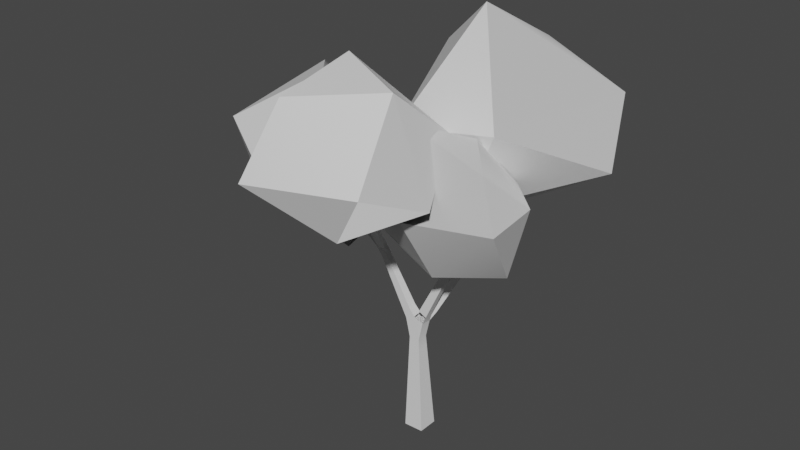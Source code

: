 # Source: tree.blend  (saved by Blender 3.3.6; exported with 4.5.12 LTS)
import bpy
from mathutils import Matrix  # noqa: F401  (used for matrix-valued properties, if any)

bpy.ops.wm.read_factory_settings(use_empty=True)
scene = bpy.context.scene
scene.name = 'Scene'

# ---- collections
col_collection_2 = bpy.data.collections.new('Collection 2'); scene.collection.children.link(col_collection_2)

# ---- materials (node trees are filled in below, after node groups)
mat_leaves = bpy.data.materials.new('Leaves')
mat_leaves.alpha_threshold = 0.0
mat_leaves.use_transparent_shadow = False
mat_leaves.roughness = 0.5
mat_leaves.line_color = (0.0, 0.0, 0.0, 1.0)
mat_bark = bpy.data.materials.new('Bark')
mat_bark.use_transparent_shadow = False

# ---- node groups
ng_auto_smooth = bpy.data.node_groups.new('Auto Smooth', 'GeometryNodeTree')
_s = ng_auto_smooth.interface.new_socket(name='Geometry', in_out='OUTPUT', socket_type='NodeSocketGeometry')
_s = ng_auto_smooth.interface.new_socket(name='Geometry', in_out='INPUT', socket_type='NodeSocketGeometry')
_s = ng_auto_smooth.interface.new_socket(name='Angle', in_out='INPUT', socket_type='NodeSocketFloat')
_s.subtype = 'ANGLE'
_s.min_value = 0.0
_s.max_value = 3.142
ng_auto_smooth.is_modifier = True
_N = ng_auto_smooth.nodes; _L = ng_auto_smooth.links
n0 = _N.new('NodeGroupOutput'); n0.name = 'Group Output'; n0.location = (480, -100)
n1 = _N.new('NodeGroupInput'); n1.name = 'Group Input'; n1.location = (-420, -300)
n2 = _N.new('NodeGroupInput'); n2.name = 'Group Input.001'; n2.location = (-60, -100)
n3 = _N.new('GeometryNodeSetShadeSmooth'); n3.name = 'Set Shade Smooth'; n3.location = (120, -100)
n3.domain = 'EDGE'
n4 = _N.new('GeometryNodeSetShadeSmooth'); n4.name = 'Set Shade Smooth.001'; n4.location = (300, -100)
n5 = _N.new('GeometryNodeInputMeshEdgeAngle'); n5.name = 'Edge Angle'; n5.location = (-420, -220)
n6 = _N.new('GeometryNodeInputEdgeSmooth'); n6.name = 'Is Edge Smooth'; n6.location = (-60, -160)
n7 = _N.new('GeometryNodeInputShadeSmooth'); n7.name = 'Is Face Smooth'; n7.location = (-240, -340)
n8 = _N.new('FunctionNodeBooleanMath'); n8.name = 'Boolean Math'; n8.location = (-60, -220)
n9 = _N.new('FunctionNodeCompare'); n9.name = 'Compare'; n9.location = (-240, -180)
n9.operation = 'LESS_EQUAL'
_L.new(n5.outputs[0], n9.inputs[0])
_L.new(n4.outputs[0], n0.inputs[0])
_L.new(n1.outputs[1], n9.inputs[1])
_L.new(n9.outputs[0], n8.inputs[0])
_L.new(n7.outputs[0], n8.inputs[1])
_L.new(n2.outputs[0], n3.inputs[0])
_L.new(n6.outputs[0], n3.inputs[1])
_L.new(n3.outputs[0], n4.inputs[0])
_L.new(n8.outputs[0], n3.inputs[2])
n0.is_active_output = True

# ---- material node trees
mat_leaves.use_nodes = True; mat_leaves.node_tree.nodes.clear()
_N = mat_leaves.node_tree.nodes; _L = mat_leaves.node_tree.links
n0 = _N.new('ShaderNodeOutputMaterial'); n0.name = 'Material Output'; n0.location = (300, 300)
n1 = _N.new('ShaderNodeBsdfPrincipled'); n1.name = 'Principled BSDF'; n1.location = (10, 300)
n1.distribution = 'GGX'
n1.subsurface_method = 'RANDOM_WALK_SKIN'
n1.inputs[3].default_value = 1.45
n1.inputs[27].default_value = (0.0, 0.0, 0.0, 1.0)
n1.inputs[28].default_value = 1.0
_L.new(n1.outputs[0], n0.inputs[0])
n0.is_active_output = True
mat_bark.use_nodes = True; mat_bark.node_tree.nodes.clear()
_N = mat_bark.node_tree.nodes; _L = mat_bark.node_tree.links
n0 = _N.new('ShaderNodeBsdfPrincipled'); n0.name = 'Principled BSDF'; n0.location = (10, 300)
n0.distribution = 'GGX'
n0.subsurface_method = 'RANDOM_WALK_SKIN'
n0.inputs[3].default_value = 1.45
n0.inputs[27].default_value = (0.0, 0.0, 0.0, 1.0)
n0.inputs[28].default_value = 1.0
n1 = _N.new('ShaderNodeOutputMaterial'); n1.name = 'Material Output'; n1.location = (300, 300)
_L.new(n0.outputs[0], n1.inputs[0])
n1.is_active_output = True

# ---- world
world_world = bpy.data.worlds.new('World'); scene.world = world_world
world_world.use_nodes = True; world_world.node_tree.nodes.clear()
_N = world_world.node_tree.nodes; _L = world_world.node_tree.links
n0 = _N.new('ShaderNodeOutputWorld'); n0.name = 'World Output'; n0.location = (300, 300)
n1 = _N.new('ShaderNodeBackground'); n1.name = 'Background'; n1.location = (10, 300)
n1.inputs[0].default_value = (0.05088, 0.05088, 0.05088, 1.0)
_L.new(n1.outputs[0], n0.inputs[0])
n0.is_active_output = True
world_world.color = (0.05088, 0.05088, 0.05088)
world_world.use_sun_shadow = False
world_world.sun_shadow_jitter_overblur = 0.0

# ---- meshes
me_icosphere_002 = bpy.data.meshes.new('Icosphere.002')
me_icosphere_002.from_pydata([(-0.6033, -1.337, 3.81), (0.2563, -2.04, 4.105), (-0.9862, -2.525, 4.742), (-1.427, -0.8148, 4.784), (-0.7381, -0.06584, 4.688), (0.2652, -0.6242, 4.176), (0.852, -2.29, 4.969), (-0.7693, -1.933, 5.804), (-0.7215, -0.6706, 6.099), (0.4163, 0.07734, 4.977), (1.339, -1.532, 4.69), (0.5237, -1.249, 5.968), (0.2563, -2.04, 4.105), (0.852, -2.29, 4.969), (0.4163, 0.07734, 4.977), (1.339, -1.532, 4.69), (0.5237, -1.249, 5.968), (0.2563, -2.04, 4.105), (0.852, -2.29, 4.969), (0.4163, 0.07734, 4.977), (1.339, -1.532, 4.69), (0.5237, -1.249, 5.968), (-0.7293, -1.072, 5.928)], [(18, 22)], [(0, 1, 2), (1, 0, 5), (0, 2, 3), (0, 3, 4), (0, 4, 5), (1, 5, 10), (2, 1, 6), (3, 2, 7), (4, 3, 8), (5, 4, 9), (1, 10, 6), (2, 6, 7), (3, 7, 8), (4, 8, 9), (5, 9, 10), (6, 10, 11), (7, 6, 11), (8, 7, 11), (9, 8, 11), (10, 9, 11), (10, 1, 12, 15), (10, 11, 16, 15), (9, 10, 15, 14), (10, 6, 13, 15), (14, 15, 20, 19), (15, 12, 17, 20), (15, 16, 21, 20), (15, 13, 18, 20)])
me_icosphere_002.polygons.foreach_set('use_smooth', [True] * 28)
_uv = me_icosphere_002.uv_layers.new(name='UVMap')
_uv.uv.foreach_set('vector', [0.1818, 0.0, 0.2727, 0.1575, 0.09091, 0.1575, 0.2727, 0.1575, 0.3636, 0.0, 0.4545, 0.1575, 0.9091, 0.0, 1.0, 0.1575, 0.8182, 0.1575, 0.7273, 0.0, 0.8182, 0.1575, 0.6364, 0.1575, 0.5455, 0.0, 0.6364, 0.1575, 0.4545, 0.1575, 0.2727, 0.1575, 0.4545, 0.1575, 0.3636, 0.3149, 0.09091, 0.1575, 0.2727, 0.1575, 0.1818, 0.3149, 0.8182, 0.1575, 1.0, 0.1575, 0.9091, 0.3149, 0.6364, 0.1575, 0.8182, 0.1575, 0.7273, 0.3149, 0.4545, 0.1575, 0.6364, 0.1575, 0.5455, 0.3149, 0.2727, 0.1575, 0.3636, 0.3149, 0.1818, 0.3149, 0.09091, 0.1575, 0.1818, 0.3149, 0.0, 0.3149, 0.8182, 0.1575, 0.9091, 0.3149, 0.7273, 0.3149, 0.6364, 0.1575, 0.7273, 0.3149, 0.5455, 0.3149, 0.4545, 0.1575, 0.5455, 0.3149, 0.3636, 0.3149, 0.1818, 0.3149, 0.3636, 0.3149, 0.2727, 0.4724, 0.0, 0.3149, 0.1818, 0.3149, 0.09091, 0.4724, 0.7273, 0.3149, 0.9091, 0.3149, 0.8182, 0.4724, 0.5455, 0.3149, 0.7273, 0.3149, 0.6364, 0.4724, 0.3636, 0.3149, 0.5455, 0.3149, 0.4545, 0.4724, 0.3636, 0.3149, 0.2727, 0.1575, 0.2727, 0.1575, 0.3636, 0.3149, 0.3636, 0.3149, 0.2727, 0.4724, 0.2727, 0.4724, 0.3636, 0.3149, 0.5455, 0.3149, 0.3636, 0.3149, 0.3636, 0.3149, 0.5455, 0.3149, 0.3636, 0.3149, 0.1818, 0.3149, 0.1818, 0.3149, 0.3636, 0.3149, 0.5455, 0.3149, 0.3636, 0.3149, 0.3636, 0.3149, 0.5455, 0.3149, 0.3636, 0.3149, 0.2727, 0.1575, 0.2727, 0.1575, 0.3636, 0.3149, 0.3636, 0.3149, 0.2727, 0.4724, 0.2727, 0.4724, 0.3636, 0.3149, 0.3636, 0.3149, 0.1818, 0.3149, 0.1818, 0.3149, 0.3636, 0.3149])
me_icosphere_002.materials.append(mat_leaves)
me_icosphere_002.update()
me_icosphere_003 = bpy.data.meshes.new('Icosphere.003')
me_icosphere_003.from_pydata([(-1.739, 1.45, 3.929), (-1.065, 0.6731, 3.243), (-2.481, 0.7451, 2.832), (-3.109, 1.065, 4.347), (-2.524, 0.7458, 5.222), (-1.262, 0.6083, 4.754), (-1.013, -0.4561, 2.981), (-2.994, -0.2443, 3.154), (-3.271, -0.5337, 4.491), (-1.68, -0.1977, 5.471), (-0.5019, -0.4923, 3.857), (-2.016, -1.156, 4.002), (-1.065, 0.6731, 3.243), (-1.013, -0.4561, 2.981), (-1.68, -0.1977, 5.471), (-0.5019, -0.4923, 3.857), (-2.016, -1.156, 4.002), (-1.065, 0.6731, 3.243), (-1.013, -0.4561, 2.981), (-1.68, -0.1977, 5.471), (-0.5019, -0.4923, 3.857), (-2.016, -1.156, 4.002), (-3.131, -0.3767, 4.071)], [(18, 22)], [(0, 1, 2), (1, 0, 5), (0, 2, 3), (0, 3, 4), (0, 4, 5), (1, 5, 10), (2, 1, 6), (3, 2, 7), (4, 3, 8), (5, 4, 9), (1, 10, 6), (2, 6, 7), (3, 7, 8), (4, 8, 9), (5, 9, 10), (6, 10, 11), (7, 6, 11), (8, 7, 11), (9, 8, 11), (10, 9, 11), (10, 1, 12, 15), (10, 11, 16, 15), (9, 10, 15, 14), (10, 6, 13, 15), (14, 15, 20, 19), (15, 12, 17, 20), (15, 16, 21, 20), (15, 13, 18, 20)])
me_icosphere_003.polygons.foreach_set('use_smooth', [True] * 28)
_uv = me_icosphere_003.uv_layers.new(name='UVMap')
_uv.uv.foreach_set('vector', [0.1818, 0.0, 0.2727, 0.1575, 0.09091, 0.1575, 0.2727, 0.1575, 0.3636, 0.0, 0.4545, 0.1575, 0.9091, 0.0, 1.0, 0.1575, 0.8182, 0.1575, 0.7273, 0.0, 0.8182, 0.1575, 0.6364, 0.1575, 0.5455, 0.0, 0.6364, 0.1575, 0.4545, 0.1575, 0.2727, 0.1575, 0.4545, 0.1575, 0.3636, 0.3149, 0.09091, 0.1575, 0.2727, 0.1575, 0.1818, 0.3149, 0.8182, 0.1575, 1.0, 0.1575, 0.9091, 0.3149, 0.6364, 0.1575, 0.8182, 0.1575, 0.7273, 0.3149, 0.4545, 0.1575, 0.6364, 0.1575, 0.5455, 0.3149, 0.2727, 0.1575, 0.3636, 0.3149, 0.1818, 0.3149, 0.09091, 0.1575, 0.1818, 0.3149, 0.0, 0.3149, 0.8182, 0.1575, 0.9091, 0.3149, 0.7273, 0.3149, 0.6364, 0.1575, 0.7273, 0.3149, 0.5455, 0.3149, 0.4545, 0.1575, 0.5455, 0.3149, 0.3636, 0.3149, 0.1818, 0.3149, 0.3636, 0.3149, 0.2727, 0.4724, 0.0, 0.3149, 0.1818, 0.3149, 0.09091, 0.4724, 0.7273, 0.3149, 0.9091, 0.3149, 0.8182, 0.4724, 0.5455, 0.3149, 0.7273, 0.3149, 0.6364, 0.4724, 0.3636, 0.3149, 0.5455, 0.3149, 0.4545, 0.4724, 0.3636, 0.3149, 0.2727, 0.1575, 0.2727, 0.1575, 0.3636, 0.3149, 0.3636, 0.3149, 0.2727, 0.4724, 0.2727, 0.4724, 0.3636, 0.3149, 0.5455, 0.3149, 0.3636, 0.3149, 0.3636, 0.3149, 0.5455, 0.3149, 0.3636, 0.3149, 0.1818, 0.3149, 0.1818, 0.3149, 0.3636, 0.3149, 0.5455, 0.3149, 0.3636, 0.3149, 0.3636, 0.3149, 0.5455, 0.3149, 0.3636, 0.3149, 0.2727, 0.1575, 0.2727, 0.1575, 0.3636, 0.3149, 0.3636, 0.3149, 0.2727, 0.4724, 0.2727, 0.4724, 0.3636, 0.3149, 0.3636, 0.3149, 0.1818, 0.3149, 0.1818, 0.3149, 0.3636, 0.3149])
me_icosphere_003.materials.append(mat_leaves)
me_icosphere_003.update()
me_icosphere_004 = bpy.data.meshes.new('Icosphere.004')
me_icosphere_004.from_pydata([(0.2267, 2.785, 4.68), (1.536, 2.384, 4.497), (0.6349, 1.777, 3.462), (-1.003, 1.693, 4.487), (-0.8143, 1.623, 5.698), (0.5903, 2.142, 5.893), (2.242, 1.298, 4.49), (0.3378, 0.5075, 3.634), (-0.4797, 0.01064, 4.864), (0.2204, 1.092, 6.548), (2.236, 1.473, 5.61), (1.155, 0.04581, 5.132), (1.536, 2.384, 4.497), (2.242, 1.298, 4.49), (0.2204, 1.092, 6.548), (2.236, 1.473, 5.61), (1.155, 0.04581, 5.132), (1.536, 2.384, 4.497), (2.242, 1.298, 4.49), (0.2204, 1.092, 6.548), (2.236, 1.473, 5.61), (1.155, 0.04581, 5.132), (-0.2076, 0.2593, 4.491)], [(18, 22)], [(0, 1, 2), (1, 0, 5), (0, 2, 3), (0, 3, 4), (0, 4, 5), (1, 5, 10), (2, 1, 6), (3, 2, 7), (4, 3, 8), (5, 4, 9), (1, 10, 6), (2, 6, 7), (3, 7, 8), (4, 8, 9), (5, 9, 10), (6, 10, 11), (7, 6, 11), (8, 7, 11), (9, 8, 11), (10, 9, 11), (10, 1, 12, 15), (10, 11, 16, 15), (9, 10, 15, 14), (10, 6, 13, 15), (14, 15, 20, 19), (15, 12, 17, 20), (15, 16, 21, 20), (15, 13, 18, 20)])
me_icosphere_004.polygons.foreach_set('use_smooth', [True] * 28)
_uv = me_icosphere_004.uv_layers.new(name='UVMap')
_uv.uv.foreach_set('vector', [0.1818, 0.0, 0.2727, 0.1575, 0.09091, 0.1575, 0.2727, 0.1575, 0.3636, 0.0, 0.4545, 0.1575, 0.9091, 0.0, 1.0, 0.1575, 0.8182, 0.1575, 0.7273, 0.0, 0.8182, 0.1575, 0.6364, 0.1575, 0.5455, 0.0, 0.6364, 0.1575, 0.4545, 0.1575, 0.2727, 0.1575, 0.4545, 0.1575, 0.3636, 0.3149, 0.09091, 0.1575, 0.2727, 0.1575, 0.1818, 0.3149, 0.8182, 0.1575, 1.0, 0.1575, 0.9091, 0.3149, 0.6364, 0.1575, 0.8182, 0.1575, 0.7273, 0.3149, 0.4545, 0.1575, 0.6364, 0.1575, 0.5455, 0.3149, 0.2727, 0.1575, 0.3636, 0.3149, 0.1818, 0.3149, 0.09091, 0.1575, 0.1818, 0.3149, 0.0, 0.3149, 0.8182, 0.1575, 0.9091, 0.3149, 0.7273, 0.3149, 0.6364, 0.1575, 0.7273, 0.3149, 0.5455, 0.3149, 0.4545, 0.1575, 0.5455, 0.3149, 0.3636, 0.3149, 0.1818, 0.3149, 0.3636, 0.3149, 0.2727, 0.4724, 0.0, 0.3149, 0.1818, 0.3149, 0.09091, 0.4724, 0.7273, 0.3149, 0.9091, 0.3149, 0.8182, 0.4724, 0.5455, 0.3149, 0.7273, 0.3149, 0.6364, 0.4724, 0.3636, 0.3149, 0.5455, 0.3149, 0.4545, 0.4724, 0.3636, 0.3149, 0.2727, 0.1575, 0.2727, 0.1575, 0.3636, 0.3149, 0.3636, 0.3149, 0.2727, 0.4724, 0.2727, 0.4724, 0.3636, 0.3149, 0.5455, 0.3149, 0.3636, 0.3149, 0.3636, 0.3149, 0.5455, 0.3149, 0.3636, 0.3149, 0.1818, 0.3149, 0.1818, 0.3149, 0.3636, 0.3149, 0.5455, 0.3149, 0.3636, 0.3149, 0.3636, 0.3149, 0.5455, 0.3149, 0.3636, 0.3149, 0.2727, 0.1575, 0.2727, 0.1575, 0.3636, 0.3149, 0.3636, 0.3149, 0.2727, 0.4724, 0.2727, 0.4724, 0.3636, 0.3149, 0.3636, 0.3149, 0.1818, 0.3149, 0.1818, 0.3149, 0.3636, 0.3149])
me_icosphere_004.materials.append(mat_leaves)
me_icosphere_004.update()
me_icosphere_005 = bpy.data.meshes.new('Icosphere.005')
me_icosphere_005.from_pydata([(1.204, 0.5842, 4.297), (1.876, -0.1104, 4.368), (1.518, -0.0273, 3.178), (0.2012, 0.3644, 3.753), (-0.01517, 0.2016, 4.571), (0.9073, 0.01349, 5.057), (1.941, -1.016, 4.327), (0.811, -0.7872, 3.266), (-0.1231, -0.8551, 3.831), (0.1997, -0.5212, 5.244), (1.713, -0.9578, 5.086), (0.7607, -1.421, 4.331), (1.876, -0.1104, 4.368), (1.941, -1.016, 4.327), (0.1997, -0.5212, 5.244), (1.713, -0.9578, 5.086), (0.7607, -1.421, 4.331), (1.876, -0.1104, 4.368), (1.941, -1.016, 4.327), (0.1997, -0.5212, 5.244), (1.713, -0.9578, 5.086), (0.7607, -1.421, 4.331), (0.2049, -0.7837, 3.68)], [(18, 22)], [(0, 1, 2), (1, 0, 5), (0, 2, 3), (0, 3, 4), (0, 4, 5), (1, 5, 10), (2, 1, 6), (3, 2, 7), (4, 3, 8), (5, 4, 9), (1, 10, 6), (2, 6, 7), (3, 7, 8), (4, 8, 9), (5, 9, 10), (6, 10, 11), (7, 6, 11), (8, 7, 11), (9, 8, 11), (10, 9, 11), (10, 1, 12, 15), (10, 11, 16, 15), (9, 10, 15, 14), (10, 6, 13, 15), (14, 15, 20, 19), (15, 12, 17, 20), (15, 16, 21, 20), (15, 13, 18, 20)])
me_icosphere_005.polygons.foreach_set('use_smooth', [True] * 28)
_uv = me_icosphere_005.uv_layers.new(name='UVMap')
_uv.uv.foreach_set('vector', [0.1818, 0.0, 0.2727, 0.1575, 0.09091, 0.1575, 0.2727, 0.1575, 0.3636, 0.0, 0.4545, 0.1575, 0.9091, 0.0, 1.0, 0.1575, 0.8182, 0.1575, 0.7273, 0.0, 0.8182, 0.1575, 0.6364, 0.1575, 0.5455, 0.0, 0.6364, 0.1575, 0.4545, 0.1575, 0.2727, 0.1575, 0.4545, 0.1575, 0.3636, 0.3149, 0.09091, 0.1575, 0.2727, 0.1575, 0.1818, 0.3149, 0.8182, 0.1575, 1.0, 0.1575, 0.9091, 0.3149, 0.6364, 0.1575, 0.8182, 0.1575, 0.7273, 0.3149, 0.4545, 0.1575, 0.6364, 0.1575, 0.5455, 0.3149, 0.2727, 0.1575, 0.3636, 0.3149, 0.1818, 0.3149, 0.09091, 0.1575, 0.1818, 0.3149, 0.0, 0.3149, 0.8182, 0.1575, 0.9091, 0.3149, 0.7273, 0.3149, 0.6364, 0.1575, 0.7273, 0.3149, 0.5455, 0.3149, 0.4545, 0.1575, 0.5455, 0.3149, 0.3636, 0.3149, 0.1818, 0.3149, 0.3636, 0.3149, 0.2727, 0.4724, 0.0, 0.3149, 0.1818, 0.3149, 0.09091, 0.4724, 0.7273, 0.3149, 0.9091, 0.3149, 0.8182, 0.4724, 0.5455, 0.3149, 0.7273, 0.3149, 0.6364, 0.4724, 0.3636, 0.3149, 0.5455, 0.3149, 0.4545, 0.4724, 0.3636, 0.3149, 0.2727, 0.1575, 0.2727, 0.1575, 0.3636, 0.3149, 0.3636, 0.3149, 0.2727, 0.4724, 0.2727, 0.4724, 0.3636, 0.3149, 0.5455, 0.3149, 0.3636, 0.3149, 0.3636, 0.3149, 0.5455, 0.3149, 0.3636, 0.3149, 0.1818, 0.3149, 0.1818, 0.3149, 0.3636, 0.3149, 0.5455, 0.3149, 0.3636, 0.3149, 0.3636, 0.3149, 0.5455, 0.3149, 0.3636, 0.3149, 0.2727, 0.1575, 0.2727, 0.1575, 0.3636, 0.3149, 0.3636, 0.3149, 0.2727, 0.4724, 0.2727, 0.4724, 0.3636, 0.3149, 0.3636, 0.3149, 0.1818, 0.3149, 0.1818, 0.3149, 0.3636, 0.3149])
me_icosphere_005.materials.append(mat_leaves)
me_icosphere_005.update()
me_plane = bpy.data.meshes.new('Plane')
me_plane.from_pydata([(-0.1684, -0.1513, -0.01463), (-0.1684, 0.1692, -0.01463), (0.152, 0.1692, -0.003733), (0.152, -0.1513, -0.003733), (0.5861, 0.05701, 2.995), (0.5861, -0.03916, 2.995), (0.496, -0.03916, 3.028), (0.496, 0.05701, 3.028), (0.8392, 0.04573, 3.969), (0.8392, -0.02788, 3.969), (0.7682, -0.02788, 3.988), (0.7682, 0.04573, 3.988), (-1.725, -0.02788, 3.531), (-1.725, 0.04573, 3.531), (-1.683, 0.04573, 3.591), (-1.683, -0.02788, 3.591), (0.6046, 0.9705, 3.335), (0.6775, 0.9084, 3.325), (0.6238, 0.8394, 3.366), (0.5509, 0.9015, 3.375), (0.825, 0.9952, 4.003), (0.8781, 0.9464, 3.988), (0.8326, 0.8915, 4.006), (0.7795, 0.9403, 4.021), (-0.3932, -0.5307, 3.44), (-0.477, -0.5779, 3.442), (-0.5113, -0.514, 3.505), (-0.4275, -0.4669, 3.503), (-0.1634, -0.8906, 4.03), (-0.2268, -0.9278, 4.034), (-0.2549, -0.876, 4.078), (-0.1916, -0.8387, 4.074), (-0.1637, -0.134, 0.3585), (-0.1637, 0.1519, 0.3585), (0.122, 0.1519, 0.3682), (0.122, -0.134, 0.3682), (-0.1606, -0.1223, 0.6109), (-0.1606, 0.1401, 0.6109), (0.1017, 0.1402, 0.6198), (0.1017, -0.1223, 0.6198), (-0.1579, -0.1121, 0.8316), (-0.1579, 0.1299, 0.8316), (0.08397, 0.1299, 0.8398), (0.08397, -0.1121, 0.8398), (-0.1553, -0.1027, 1.034), (-0.1553, 0.1205, 1.034), (0.0677, 0.1205, 1.042), (0.0677, -0.1027, 1.042), (-0.153, -0.09385, 1.224), (-0.153, 0.1117, 1.224), (0.05246, 0.1117, 1.231), (0.05246, -0.09385, 1.231), (-0.1507, -0.08548, 1.404), (-0.1507, 0.1033, 1.404), (0.03797, 0.1033, 1.41), (0.03797, -0.08548, 1.41), (-0.1486, -0.07747, 1.577), (-0.1486, 0.09532, 1.577), (0.02409, 0.09532, 1.583), (0.02409, -0.07746, 1.583), (0.09202, 0.0959, 1.88), (0.08151, -0.0656, 1.885), (-0.07682, -0.06545, 1.949), (-0.0845, 0.0924, 1.955), (0.1402, 0.08037, 2.014), (0.1402, -0.06251, 2.014), (0.01149, -0.06251, 2.076), (0.01149, 0.08037, 2.076), (0.1933, 0.07758, 2.131), (0.1933, -0.05973, 2.131), (0.06955, -0.05973, 2.19), (0.06955, 0.07758, 2.19), (0.2429, 0.07497, 2.24), (0.2429, -0.05711, 2.24), (0.1239, -0.05711, 2.297), (0.1239, 0.07497, 2.297), (0.2902, 0.07248, 2.344), (0.2902, -0.05463, 2.344), (0.1756, -0.05463, 2.399), (0.1756, 0.07248, 2.399), (0.3356, 0.07009, 2.444), (0.3356, -0.05224, 2.444), (0.2254, -0.05224, 2.497), (0.2254, 0.07009, 2.497), (0.3796, 0.06778, 2.54), (0.3796, -0.04993, 2.54), (0.2735, -0.04993, 2.591), (0.2735, 0.06778, 2.591), (0.4224, 0.06553, 2.634), (0.4224, -0.04768, 2.634), (0.3203, -0.04768, 2.683), (0.3203, 0.06553, 2.683), (0.4641, 0.06333, 2.726), (0.4641, -0.04548, 2.726), (0.366, -0.04548, 2.773), (0.366, 0.06333, 2.773), (0.5049, 0.06118, 2.816), (0.5049, -0.04333, 2.816), (0.4108, -0.04333, 2.861), (0.4108, 0.06118, 2.861), (0.545, 0.05908, 2.904), (0.545, -0.04123, 2.904), (0.4546, -0.04123, 2.948), (0.4546, 0.05908, 2.948), (0.6155, 0.05575, 3.107), (0.6155, -0.0379, 3.107), (0.5251, -0.0379, 3.132), (0.5251, 0.05575, 3.132), (0.6392, 0.05469, 3.199), (0.6392, -0.03684, 3.199), (0.5509, -0.03684, 3.223), (0.5509, 0.05469, 3.223), (0.6615, 0.05369, 3.284), (0.6615, -0.03584, 3.284), (0.5751, -0.03584, 3.308), (0.5751, 0.05369, 3.308), (0.6829, 0.05273, 3.367), (0.6829, -0.03488, 3.367), (0.5984, -0.03488, 3.39), (0.5984, 0.05273, 3.39), (0.7037, 0.0518, 3.447), (0.7037, -0.03395, 3.447), (0.6209, -0.03395, 3.469), (0.6209, 0.0518, 3.469), (0.724, 0.05089, 3.525), (0.724, -0.03304, 3.525), (0.643, -0.03304, 3.547), (0.643, 0.05089, 3.547), (0.7439, 0.05, 3.602), (0.7439, -0.03215, 3.602), (0.6646, -0.03215, 3.623), (0.6646, 0.05, 3.623), (0.7635, 0.04912, 3.677), (0.7635, -0.03127, 3.677), (0.6859, -0.03127, 3.698), (0.6859, 0.04912, 3.698), (0.7828, 0.04826, 3.752), (0.7828, -0.03041, 3.752), (0.7068, -0.03041, 3.772), (0.7068, 0.04826, 3.772), (0.8018, 0.04741, 3.825), (0.8018, -0.02955, 3.825), (0.7275, -0.02955, 3.845), (0.7275, 0.04741, 3.845), (0.8206, 0.04656, 3.897), (0.8206, -0.02871, 3.897), (0.748, -0.02871, 3.917), (0.748, 0.04656, 3.917), (-0.2287, -0.0653, 1.873), (-0.2287, 0.08316, 1.873), (-0.2983, -0.06199, 1.997), (-0.2983, 0.07984, 1.997), (-0.1761, 0.07984, 2.069), (-0.1761, -0.06199, 2.069), (-0.3612, -0.059, 2.11), (-0.3612, 0.07685, 2.11), (-0.2441, 0.07685, 2.179), (-0.2441, -0.059, 2.179), (-0.42, -0.0562, 2.215), (-0.42, 0.07405, 2.215), (-0.3078, 0.07405, 2.281), (-0.3078, -0.0562, 2.281), (-0.476, -0.05353, 2.315), (-0.476, 0.07138, 2.315), (-0.3684, 0.07138, 2.379), (-0.3684, -0.05353, 2.379), (-0.5298, -0.05097, 2.412), (-0.5298, 0.06882, 2.412), (-0.4266, 0.06882, 2.472), (-0.4266, -0.05097, 2.472), (-0.5819, -0.04849, 2.505), (-0.5819, 0.06634, 2.505), (-0.483, 0.06634, 2.563), (-0.483, -0.04849, 2.563), (-0.6326, -0.04607, 2.596), (-0.6326, 0.06393, 2.596), (-0.5379, 0.06393, 2.652), (-0.5379, -0.04607, 2.652), (-0.6821, -0.04372, 2.684), (-0.6821, 0.06157, 2.684), (-0.5914, 0.06157, 2.738), (-0.5914, -0.04372, 2.738), (-0.7305, -0.04142, 2.771), (-0.7305, 0.05927, 2.771), (-0.6438, 0.05927, 2.822), (-0.6438, -0.04142, 2.822), (-0.8577, -0.03806, 2.908), (-0.8577, 0.05591, 2.908), (-0.8036, 0.05591, 2.985), (-0.7834, -0.04057, 2.983), (-0.9366, -0.03713, 2.965), (-0.9366, 0.05498, 2.965), (-0.8836, 0.05498, 3.04), (-0.8836, -0.03713, 3.04), (-1.011, -0.03626, 3.018), (-1.011, 0.05411, 3.018), (-0.9588, 0.05411, 3.092), (-0.9588, -0.03626, 3.092), (-1.082, -0.03542, 3.069), (-1.082, 0.05327, 3.069), (-1.031, 0.05327, 3.142), (-1.031, -0.03542, 3.142), (-1.151, -0.03461, 3.119), (-1.151, 0.05246, 3.119), (-1.101, 0.05246, 3.19), (-1.101, -0.03461, 3.19), (-1.219, -0.03382, 3.167), (-1.219, 0.05167, 3.167), (-1.17, 0.05167, 3.237), (-1.17, -0.03382, 3.237), (-1.285, -0.03304, 3.215), (-1.285, 0.05089, 3.215), (-1.237, 0.05089, 3.284), (-1.237, -0.03304, 3.284), (-1.35, -0.03227, 3.262), (-1.35, 0.05013, 3.262), (-1.303, 0.05013, 3.329), (-1.303, -0.03227, 3.329), (-1.415, -0.03152, 3.308), (-1.415, 0.04937, 3.308), (-1.368, 0.04937, 3.374), (-1.368, -0.03152, 3.374), (-1.478, -0.03078, 3.354), (-1.478, 0.04863, 3.354), (-1.432, 0.04863, 3.418), (-1.432, -0.03078, 3.418), (-1.541, -0.03004, 3.399), (-1.541, 0.04789, 3.399), (-1.496, 0.04789, 3.462), (-1.496, -0.03004, 3.462), (-1.603, -0.02931, 3.443), (-1.603, 0.04716, 3.443), (-1.559, 0.04716, 3.506), (-1.559, -0.02931, 3.506), (-1.664, -0.02859, 3.487), (-1.664, 0.04644, 3.487), (-1.621, 0.04644, 3.548), (-1.621, -0.02859, 3.548), (-0.01744, 0.1997, 1.875), (0.02778, 0.01017, 1.961), (0.03795, 0.2684, 2.004), (0.154, 0.18, 2.004), (0.0817, 0.08505, 2.088), (-0.03436, 0.1734, 2.088), (0.08796, 0.3304, 2.122), (0.2005, 0.2448, 2.122), (0.1304, 0.1526, 2.203), (0.01784, 0.2383, 2.203), (0.1348, 0.3885, 2.232), (0.244, 0.3053, 2.232), (0.176, 0.2159, 2.31), (0.0667, 0.2991, 2.31), (0.1793, 0.4438, 2.336), (0.2854, 0.363, 2.336), (0.2193, 0.2762, 2.413), (0.1132, 0.3569, 2.413), (0.2222, 0.4969, 2.437), (0.3253, 0.4185, 2.437), (0.261, 0.3341, 2.511), (0.1579, 0.4126, 2.511), (0.2637, 0.5484, 2.534), (0.3638, 0.4721, 2.534), (0.3014, 0.3902, 2.606), (0.2012, 0.4664, 2.606), (0.304, 0.5984, 2.629), (0.4013, 0.5243, 2.629), (0.3407, 0.4447, 2.699), (0.2433, 0.5188, 2.699), (0.3434, 0.6473, 2.721), (0.4379, 0.5753, 2.721), (0.379, 0.4979, 2.789), (0.2844, 0.5699, 2.789), (0.3819, 0.6951, 2.811), (0.4737, 0.6252, 2.811), (0.4165, 0.55, 2.878), (0.3247, 0.6199, 2.878), (0.4197, 0.7419, 2.9), (0.5089, 0.674, 2.9), (0.4533, 0.601, 2.964), (0.3641, 0.6689, 2.964), (0.4568, 0.788, 2.987), (0.5434, 0.7221, 2.987), (0.4894, 0.6512, 3.05), (0.4028, 0.7171, 3.05), (0.4933, 0.8333, 3.073), (0.5773, 0.7693, 3.073), (0.525, 0.7006, 3.133), (0.441, 0.7645, 3.133), (0.5293, 0.8779, 3.157), (0.6108, 0.8159, 3.157), (0.56, 0.7492, 3.216), (0.4785, 0.8112, 3.216), (0.5648, 0.922, 3.24), (0.6437, 0.8618, 3.24), (0.5945, 0.7972, 3.297), (0.5155, 0.8573, 3.297), (0.6402, 0.976, 3.442), (0.7073, 0.9144, 3.424), (0.6499, 0.845, 3.446), (0.5828, 0.9066, 3.465), (0.6664, 0.9787, 3.521), (0.7315, 0.9189, 3.504), (0.6758, 0.8516, 3.526), (0.6107, 0.9114, 3.544), (0.691, 0.9813, 3.596), (0.7543, 0.9232, 3.579), (0.7001, 0.8578, 3.6), (0.6369, 0.9159, 3.618), (0.7147, 0.9837, 3.668), (0.7761, 0.9273, 3.651), (0.7235, 0.8637, 3.672), (0.6621, 0.9202, 3.689), (0.7376, 0.9861, 3.738), (0.7974, 0.9313, 3.721), (0.7462, 0.8695, 3.742), (0.6865, 0.9244, 3.758), (0.7601, 0.9885, 3.806), (0.8181, 0.9352, 3.79), (0.7684, 0.8751, 3.81), (0.7104, 0.9285, 3.825), (0.7821, 0.9908, 3.872), (0.8384, 0.939, 3.857), (0.7902, 0.8807, 3.876), (0.7338, 0.9325, 3.892), (0.8037, 0.993, 3.938), (0.8584, 0.9427, 3.923), (0.8116, 0.8861, 3.942), (0.7568, 0.9364, 3.957), (-0.6467, -0.05714, 2.912), (-0.7314, -0.1025, 2.912), (-0.6785, 0.00229, 2.98), (-0.6151, -0.1162, 2.978), (-0.6999, -0.1615, 2.978), (-0.7317, -0.1021, 3.046), (-0.6469, -0.05674, 3.046), (-0.5835, -0.1752, 3.043), (-0.6683, -0.2206, 3.043), (-0.7001, -0.1611, 3.112), (-0.6153, -0.1158, 3.112), (-0.5519, -0.2342, 3.109), (-0.6367, -0.2796, 3.109), (-0.6685, -0.2202, 3.178), (-0.5837, -0.1748, 3.178), (-0.5203, -0.2933, 3.175), (-0.6051, -0.3386, 3.175), (-0.6369, -0.2792, 3.244), (-0.5521, -0.2338, 3.244), (-0.4887, -0.3523, 3.241), (-0.5735, -0.3977, 3.241), (-0.6053, -0.3382, 3.309), (-0.5205, -0.2929, 3.309), (-0.4571, -0.4113, 3.307), (-0.5419, -0.4567, 3.307), (-0.5737, -0.3973, 3.375), (-0.4889, -0.3519, 3.375), (-0.4255, -0.4704, 3.372), (-0.5103, -0.5157, 3.372), (-0.5421, -0.4563, 3.441), (-0.4573, -0.4109, 3.441), (-0.3595, -0.5835, 3.526), (-0.4395, -0.6305, 3.53), (-0.4751, -0.565, 3.586), (-0.395, -0.518, 3.582), (-0.3317, -0.627, 3.598), (-0.4094, -0.6727, 3.602), (-0.4439, -0.6091, 3.656), (-0.3662, -0.5634, 3.651), (-0.3056, -0.6679, 3.665), (-0.381, -0.7123, 3.669), (-0.4146, -0.6505, 3.721), (-0.3391, -0.6062, 3.717), (-0.2805, -0.7072, 3.729), (-0.3538, -0.7503, 3.733), (-0.3864, -0.6903, 3.784), (-0.313, -0.6472, 3.78), (-0.2561, -0.7454, 3.792), (-0.3274, -0.7873, 3.796), (-0.359, -0.729, 3.845), (-0.2878, -0.6871, 3.841), (-0.2323, -0.7827, 3.853), (-0.3015, -0.8234, 3.857), (-0.3323, -0.7667, 3.905), (-0.2631, -0.726, 3.901), (-0.209, -0.8192, 3.913), (-0.2762, -0.8588, 3.917), (-0.3061, -0.8037, 3.963), (-0.2388, -0.7642, 3.96), (-0.186, -0.8552, 3.972), (-0.2513, -0.8936, 3.976), (-0.2803, -0.8401, 4.021), (-0.215, -0.8017, 4.017), (0.09202, 0.0959, 1.88), (0.08151, -0.0656, 1.885), (-0.07682, -0.06545, 1.949), (-0.0845, 0.0924, 1.955)], [(66, 393)], [(40, 41, 37, 36), (239, 61, 60), (39, 36, 32, 35), (38, 39, 35, 34), (58, 238, 60), (37, 38, 34, 33), (58, 57, 238), (36, 37, 33, 32), (35, 32, 0, 3), (62, 61, 239), (11, 10, 9, 8), (62, 59, 61), (34, 35, 3, 2), (33, 34, 2, 1), (62, 56, 59), (329, 186, 182, 185), (182, 186, 187, 183), (32, 33, 1, 0), (31, 30, 29, 28), (148, 56, 62), (23, 22, 21, 20), (15, 14, 13, 12), (63, 394, 391, 239), (239, 391, 392, 62), (189, 330, 188), (187, 188, 184, 183), (149, 63, 238, 57), (56, 148, 149, 57), (59, 58, 60, 61), (0, 1, 2, 3), (189, 186, 329), (330, 328, 184, 188), (328, 329, 185, 184), (41, 42, 38, 37), (42, 43, 39, 38), (43, 40, 36, 39), (44, 45, 41, 40), (45, 46, 42, 41), (46, 47, 43, 42), (47, 44, 40, 43), (48, 49, 45, 44), (49, 50, 46, 45), (50, 51, 47, 46), (51, 48, 44, 47), (52, 53, 49, 48), (53, 54, 50, 49), (54, 55, 51, 50), (55, 52, 48, 51), (56, 57, 53, 52), (57, 58, 54, 53), (58, 59, 55, 54), (59, 56, 52, 55), (64, 65, 392, 391), (67, 64, 391, 394), (68, 69, 65, 64), (69, 70, 66, 65), (70, 71, 67, 66), (71, 68, 64, 67), (72, 73, 69, 68), (73, 74, 70, 69), (74, 75, 71, 70), (75, 72, 68, 71), (76, 77, 73, 72), (77, 78, 74, 73), (78, 79, 75, 74), (79, 76, 72, 75), (80, 81, 77, 76), (81, 82, 78, 77), (82, 83, 79, 78), (83, 80, 76, 79), (84, 85, 81, 80), (85, 86, 82, 81), (86, 87, 83, 82), (87, 84, 80, 83), (88, 89, 85, 84), (89, 90, 86, 85), (90, 91, 87, 86), (91, 88, 84, 87), (92, 93, 89, 88), (93, 94, 90, 89), (94, 95, 91, 90), (95, 92, 88, 91), (96, 97, 93, 92), (97, 98, 94, 93), (98, 99, 95, 94), (99, 96, 92, 95), (100, 101, 97, 96), (101, 102, 98, 97), (102, 103, 99, 98), (103, 100, 96, 99), (4, 5, 101, 100), (5, 6, 102, 101), (6, 7, 103, 102), (7, 4, 100, 103), (104, 105, 5, 4), (105, 106, 6, 5), (106, 107, 7, 6), (107, 104, 4, 7), (108, 109, 105, 104), (109, 110, 106, 105), (110, 111, 107, 106), (111, 108, 104, 107), (112, 113, 109, 108), (113, 114, 110, 109), (114, 115, 111, 110), (115, 112, 108, 111), (116, 117, 113, 112), (117, 118, 114, 113), (118, 119, 115, 114), (119, 116, 112, 115), (120, 121, 117, 116), (121, 122, 118, 117), (122, 123, 119, 118), (123, 120, 116, 119), (124, 125, 121, 120), (125, 126, 122, 121), (126, 127, 123, 122), (127, 124, 120, 123), (128, 129, 125, 124), (129, 130, 126, 125), (130, 131, 127, 126), (131, 128, 124, 127), (132, 133, 129, 128), (133, 134, 130, 129), (134, 135, 131, 130), (135, 132, 128, 131), (136, 137, 133, 132), (137, 138, 134, 133), (138, 139, 135, 134), (139, 136, 132, 135), (140, 141, 137, 136), (141, 142, 138, 137), (142, 143, 139, 138), (143, 140, 136, 139), (144, 145, 141, 140), (145, 146, 142, 141), (146, 147, 143, 142), (147, 144, 140, 143), (8, 9, 145, 144), (9, 10, 146, 145), (10, 11, 147, 146), (11, 8, 144, 147), (150, 151, 149, 148), (151, 152, 63, 149), (152, 153, 62, 63), (153, 150, 148, 62), (154, 155, 151, 150), (155, 156, 152, 151), (156, 157, 153, 152), (157, 154, 150, 153), (158, 159, 155, 154), (159, 160, 156, 155), (160, 161, 157, 156), (161, 158, 154, 157), (162, 163, 159, 158), (163, 164, 160, 159), (164, 165, 161, 160), (165, 162, 158, 161), (166, 167, 163, 162), (167, 168, 164, 163), (168, 169, 165, 164), (169, 166, 162, 165), (170, 171, 167, 166), (171, 172, 168, 167), (172, 173, 169, 168), (173, 170, 166, 169), (174, 175, 171, 170), (175, 176, 172, 171), (176, 177, 173, 172), (177, 174, 170, 173), (178, 179, 175, 174), (179, 180, 176, 175), (180, 181, 177, 176), (181, 178, 174, 177), (182, 183, 179, 178), (183, 184, 180, 179), (184, 185, 181, 180), (185, 182, 178, 181), (190, 191, 187, 186), (191, 192, 188, 187), (192, 193, 189, 188), (193, 190, 186, 189), (194, 195, 191, 190), (195, 196, 192, 191), (196, 197, 193, 192), (197, 194, 190, 193), (198, 199, 195, 194), (199, 200, 196, 195), (200, 201, 197, 196), (201, 198, 194, 197), (202, 203, 199, 198), (203, 204, 200, 199), (204, 205, 201, 200), (205, 202, 198, 201), (206, 207, 203, 202), (207, 208, 204, 203), (208, 209, 205, 204), (209, 206, 202, 205), (210, 211, 207, 206), (211, 212, 208, 207), (212, 213, 209, 208), (213, 210, 206, 209), (214, 215, 211, 210), (215, 216, 212, 211), (216, 217, 213, 212), (217, 214, 210, 213), (218, 219, 215, 214), (219, 220, 216, 215), (220, 221, 217, 216), (221, 218, 214, 217), (222, 223, 219, 218), (223, 224, 220, 219), (224, 225, 221, 220), (225, 222, 218, 221), (226, 227, 223, 222), (227, 228, 224, 223), (228, 229, 225, 224), (229, 226, 222, 225), (230, 231, 227, 226), (231, 232, 228, 227), (232, 233, 229, 228), (233, 230, 226, 229), (234, 235, 231, 230), (235, 236, 232, 231), (236, 237, 233, 232), (237, 234, 230, 233), (12, 13, 235, 234), (13, 14, 236, 235), (14, 15, 237, 236), (15, 12, 234, 237), (240, 241, 60, 238), (241, 242, 239, 60), (242, 243, 63, 239), (243, 240, 238, 63), (244, 245, 241, 240), (245, 246, 242, 241), (246, 247, 243, 242), (247, 244, 240, 243), (248, 249, 245, 244), (249, 250, 246, 245), (250, 251, 247, 246), (251, 248, 244, 247), (252, 253, 249, 248), (253, 254, 250, 249), (254, 255, 251, 250), (255, 252, 248, 251), (256, 257, 253, 252), (257, 258, 254, 253), (258, 259, 255, 254), (259, 256, 252, 255), (260, 261, 257, 256), (261, 262, 258, 257), (262, 263, 259, 258), (263, 260, 256, 259), (264, 265, 261, 260), (265, 266, 262, 261), (266, 267, 263, 262), (267, 264, 260, 263), (268, 269, 265, 264), (269, 270, 266, 265), (270, 271, 267, 266), (271, 268, 264, 267), (272, 273, 269, 268), (273, 274, 270, 269), (274, 275, 271, 270), (275, 272, 268, 271), (276, 277, 273, 272), (277, 278, 274, 273), (278, 279, 275, 274), (279, 276, 272, 275), (280, 281, 277, 276), (281, 282, 278, 277), (282, 283, 279, 278), (283, 280, 276, 279), (284, 285, 281, 280), (285, 286, 282, 281), (286, 287, 283, 282), (287, 284, 280, 283), (288, 289, 285, 284), (289, 290, 286, 285), (290, 291, 287, 286), (291, 288, 284, 287), (292, 293, 289, 288), (293, 294, 290, 289), (294, 295, 291, 290), (295, 292, 288, 291), (16, 17, 293, 292), (17, 18, 294, 293), (18, 19, 295, 294), (19, 16, 292, 295), (296, 297, 17, 16), (297, 298, 18, 17), (298, 299, 19, 18), (299, 296, 16, 19), (300, 301, 297, 296), (301, 302, 298, 297), (302, 303, 299, 298), (303, 300, 296, 299), (304, 305, 301, 300), (305, 306, 302, 301), (306, 307, 303, 302), (307, 304, 300, 303), (308, 309, 305, 304), (309, 310, 306, 305), (310, 311, 307, 306), (311, 308, 304, 307), (312, 313, 309, 308), (313, 314, 310, 309), (314, 315, 311, 310), (315, 312, 308, 311), (316, 317, 313, 312), (317, 318, 314, 313), (318, 319, 315, 314), (319, 316, 312, 315), (320, 321, 317, 316), (321, 322, 318, 317), (322, 323, 319, 318), (323, 320, 316, 319), (324, 325, 321, 320), (325, 326, 322, 321), (326, 327, 323, 322), (327, 324, 320, 323), (20, 21, 325, 324), (21, 22, 326, 325), (22, 23, 327, 326), (23, 20, 324, 327), (331, 332, 329, 328), (332, 333, 189, 329), (333, 334, 330, 189), (334, 331, 328, 330), (335, 336, 332, 331), (336, 337, 333, 332), (337, 338, 334, 333), (338, 335, 331, 334), (339, 340, 336, 335), (340, 341, 337, 336), (341, 342, 338, 337), (342, 339, 335, 338), (343, 344, 340, 339), (344, 345, 341, 340), (345, 346, 342, 341), (346, 343, 339, 342), (347, 348, 344, 343), (348, 349, 345, 344), (349, 350, 346, 345), (350, 347, 343, 346), (351, 352, 348, 347), (352, 353, 349, 348), (353, 354, 350, 349), (354, 351, 347, 350), (355, 356, 352, 351), (356, 357, 353, 352), (357, 358, 354, 353), (358, 355, 351, 354), (24, 25, 356, 355), (25, 26, 357, 356), (26, 27, 358, 357), (27, 24, 355, 358), (359, 360, 25, 24), (360, 361, 26, 25), (361, 362, 27, 26), (362, 359, 24, 27), (363, 364, 360, 359), (364, 365, 361, 360), (365, 366, 362, 361), (366, 363, 359, 362), (367, 368, 364, 363), (368, 369, 365, 364), (369, 370, 366, 365), (370, 367, 363, 366), (371, 372, 368, 367), (372, 373, 369, 368), (373, 374, 370, 369), (374, 371, 367, 370), (375, 376, 372, 371), (376, 377, 373, 372), (377, 378, 374, 373), (378, 375, 371, 374), (379, 380, 376, 375), (380, 381, 377, 376), (381, 382, 378, 377), (382, 379, 375, 378), (383, 384, 380, 379), (384, 385, 381, 380), (385, 386, 382, 381), (386, 383, 379, 382), (387, 388, 384, 383), (388, 389, 385, 384), (389, 390, 386, 385), (390, 387, 383, 386), (28, 29, 388, 387), (29, 30, 389, 388), (30, 31, 390, 389), (31, 28, 387, 390)])
me_plane.polygons.foreach_set('use_smooth', [True] * 394)
me_plane.materials.append(mat_bark)
me_plane.update()

# ---- objects
ob_icosphere = bpy.data.objects.new('Icosphere', me_icosphere_002)
ob_icosphere_001 = bpy.data.objects.new('Icosphere.001', me_icosphere_003)
ob_icosphere_002 = bpy.data.objects.new('Icosphere.002', me_icosphere_004)
ob_icosphere_003 = bpy.data.objects.new('Icosphere.003', me_icosphere_005)
ob_plane = bpy.data.objects.new('Plane', me_plane)

# ---- transforms, parenting, visibility, modifiers, constraints
ob_icosphere.location = (0.0, 0.0, 0.0)
_m = ob_icosphere.modifiers.new('Auto Smooth', 'NODES')
_m.node_group = ng_auto_smooth
_gi = [s.identifier for s in ng_auto_smooth.interface.items_tree if s.item_type == 'SOCKET' and s.in_out == 'INPUT']
_m[_gi[1]] = 0.5236  # Angle
ob_icosphere_001.location = (0.0, 0.0, 0.0)
_m = ob_icosphere_001.modifiers.new('Auto Smooth', 'NODES')
_m.node_group = ng_auto_smooth
_gi = [s.identifier for s in ng_auto_smooth.interface.items_tree if s.item_type == 'SOCKET' and s.in_out == 'INPUT']
_m[_gi[1]] = 0.5236  # Angle
ob_icosphere_002.location = (0.0, 0.0, 0.0)
_m = ob_icosphere_002.modifiers.new('Auto Smooth', 'NODES')
_m.node_group = ng_auto_smooth
_gi = [s.identifier for s in ng_auto_smooth.interface.items_tree if s.item_type == 'SOCKET' and s.in_out == 'INPUT']
_m[_gi[1]] = 0.5236  # Angle
ob_icosphere_003.location = (0.0, 0.0, 0.0)
_m = ob_icosphere_003.modifiers.new('Auto Smooth', 'NODES')
_m.node_group = ng_auto_smooth
_gi = [s.identifier for s in ng_auto_smooth.interface.items_tree if s.item_type == 'SOCKET' and s.in_out == 'INPUT']
_m[_gi[1]] = 0.5236  # Angle
ob_plane.location = (0.0, 0.0, 0.0)
_m = ob_plane.modifiers.new('Auto Smooth', 'NODES')
_m.node_group = ng_auto_smooth
_gi = [s.identifier for s in ng_auto_smooth.interface.items_tree if s.item_type == 'SOCKET' and s.in_out == 'INPUT']
_m[_gi[1]] = 0.5236  # Angle

# ---- collection membership
col_collection_2.objects.link(ob_icosphere)
col_collection_2.objects.link(ob_icosphere_001)
col_collection_2.objects.link(ob_icosphere_002)
col_collection_2.objects.link(ob_icosphere_003)
col_collection_2.objects.link(ob_plane)

# ---- scene / render settings (as saved in the file)
scene.frame_start = 1; scene.frame_end = 250; scene.frame_set(28)
scene.render.engine = 'BLENDER_EEVEE_NEXT'
scene.cycles.sampling_pattern = 'TABULATED_SOBOL'
scene.cycles.use_light_tree = False
scene.view_settings.view_transform = 'Filmic'
bpy.context.view_layer.update()

# ---- added for rendering (the .blend has no active camera and no usable light): camera, sun
cam_auto = bpy.data.cameras.new('AutoCamera')
cam_auto.lens = 50.0
cam_auto.sensor_width = 36.0
cam_auto.clip_end = 1000.0
ob_auto_camera = bpy.data.objects.new('AutoCamera', cam_auto)
scene.collection.objects.link(ob_auto_camera)
ob_auto_camera.location = (8.81476, -11.0653, 10.7303)
ob_auto_camera.rotation_euler = (1.09748, -7.21219e-08, 0.694738)
scene.camera = ob_auto_camera
light_auto_sun = bpy.data.lights.new('AutoSun', 'SUN')
light_auto_sun.energy = 3.0
light_auto_sun.angle = 0.0523599
ob_auto_sun = bpy.data.objects.new('AutoSun', light_auto_sun)
scene.collection.objects.link(ob_auto_sun)
ob_auto_sun.rotation_euler = (0.872665, 0.174533, 0.523599)
bpy.context.view_layer.update()
